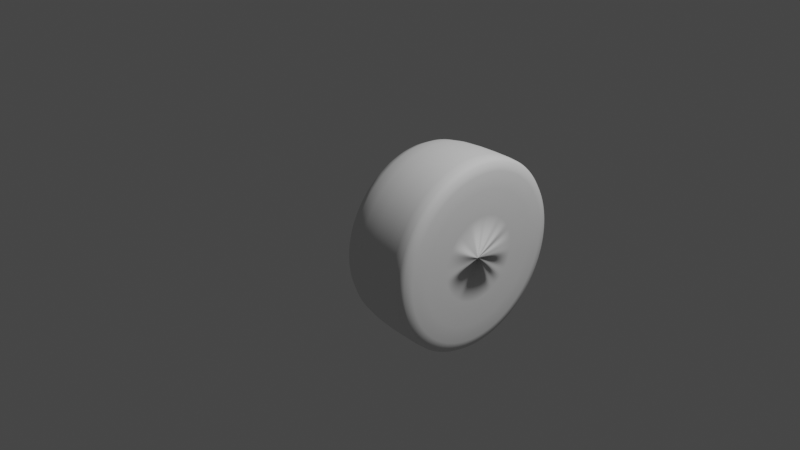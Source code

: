# Source: Default.blend  (saved by Blender 2.93.20; exported with 4.5.12 LTS)
import bpy
from mathutils import Matrix  # noqa: F401  (used for matrix-valued properties, if any)

bpy.ops.wm.read_factory_settings(use_empty=True)
scene = bpy.context.scene
scene.name = 'Scene'

# ---- collections
col_collection = bpy.data.collections.new('Collection'); scene.collection.children.link(col_collection)

# ---- world
world_world = bpy.data.worlds.new('World'); scene.world = world_world
world_world.use_nodes = True; world_world.node_tree.nodes.clear()
_N = world_world.node_tree.nodes; _L = world_world.node_tree.links
n0 = _N.new('ShaderNodeOutputWorld'); n0.name = 'World Output'; n0.location = (300, 300)
n1 = _N.new('ShaderNodeBackground'); n1.name = 'Background'; n1.location = (10, 300)
n1.inputs[0].default_value = (0.05088, 0.05088, 0.05088, 1.0)
_L.new(n1.outputs[0], n0.inputs[0])
n0.is_active_output = True
world_world.color = (0.05088, 0.05088, 0.05088)
world_world.use_sun_shadow = False
world_world.sun_shadow_jitter_overblur = 0.0

# ---- cameras
cam_camera = bpy.data.cameras.new('Camera')
cam_camera.clip_end = 100.0
cam_camera.ortho_scale = 7.314

# ---- lights
light_light = bpy.data.lights.new('Light', 'POINT')
light_light.transmission_factor = 0.0
light_light.energy = 1000.0
light_light.shadow_soft_size = 0.1
light_light.shadow_maximum_resolution = 0.006
light_light.use_absolute_resolution = True

# ---- meshes
me_cylinder = bpy.data.meshes.new('Cylinder')
me_cylinder.from_pydata([(1.004, -0.03834, 0.7415), (0.08102, 0.03736, -0.7175), (1.003, -0.1835, 0.7211), (0.08221, 0.1779, -0.6979), (1.002, -0.322, 0.6729), (0.08351, 0.3119, -0.6511), (1.0, -0.4483, 0.5985), (0.08486, 0.4342, -0.5791), (0.9987, -0.5578, 0.5009), (0.08622, 0.5402, -0.4847), (0.9973, -0.6461, 0.3839), (0.08754, 0.6256, -0.3714), (0.9961, -0.7098, 0.2518), (0.08875, 0.6873, -0.2436), (0.995, -0.7466, 0.1099), (0.08983, 0.7229, -0.1062), (0.9941, -0.7549, -0.03649), (0.09071, 0.731, 0.03551), (0.9934, -0.7346, -0.1817), (0.09138, 0.7113, 0.1761), (0.9929, -0.6863, -0.3201), (0.09181, 0.6646, 0.3101), (0.9928, -0.6119, -0.4465), (0.09197, 0.5926, 0.4324), (0.9929, -0.5144, -0.5559), (0.09186, 0.4981, 0.5383), (0.9933, -0.3973, -0.6442), (0.0915, 0.3848, 0.6238), (0.9939, -0.2653, -0.708), (0.09088, 0.257, 0.6855), (0.9948, -0.1233, -0.7448), (0.09004, 0.1196, 0.7211), (0.9958, 0.02305, -0.7531), (0.089, -0.02207, 0.7292), (0.9971, 0.1683, -0.7328), (0.08781, -0.1626, 0.7095), (0.9984, 0.3067, -0.6845), (0.08651, -0.2966, 0.6628), (0.9998, 0.4331, -0.6102), (0.08516, -0.4189, 0.5908), (1.001, 0.5425, -0.5126), (0.0838, -0.5249, 0.4963), (1.003, 0.6308, -0.3955), (0.08249, -0.6103, 0.383), (1.004, 0.6945, -0.2635), (0.08127, -0.672, 0.2552), (1.005, 0.7313, -0.1215), (0.0802, -0.7076, 0.1178), (1.006, 0.7397, 0.02484), (0.07931, -0.7157, -0.02386), (1.007, 0.7193, 0.17), (0.07864, -0.696, -0.1644), (1.007, 0.671, 0.3085), (0.07822, -0.6535, -0.2931), (1.007, 0.5967, 0.4349), (0.07805, -0.5792, -0.4193), (1.007, 0.4991, 0.5443), (0.07816, -0.4816, -0.5287), (1.007, 0.382, 0.6326), (0.07854, -0.3647, -0.6169), (1.006, 0.25, 0.6963), (0.07914, -0.2417, -0.6738), (1.005, 0.108, 0.7331), (0.07999, -0.1043, -0.7094), (0.08114, 0.2428, -0.9661), (0.0795, 0.04869, -0.9933), (0.08294, 0.4279, -0.9016), (0.08481, 0.5969, -0.8021), (0.08669, 0.7432, -0.6717), (0.0885, 0.8612, -0.5152), (0.09018, 0.9464, -0.3386), (0.09166, 0.9956, -0.1489), (0.09289, 1.007, 0.04683), (0.09381, 0.9796, 0.241), (0.0944, 0.915, 0.4261), (0.09462, 0.8156, 0.595), (0.09448, 0.6851, 0.7413), (0.09397, 0.5286, 0.8594), (0.09312, 0.3521, 0.9446), (0.09195, 0.1623, 0.9938), (0.09052, -0.0334, 1.005), (0.08888, -0.2275, 0.9778), (0.08709, -0.4126, 0.9132), (0.08522, -0.5816, 0.8138), (0.08334, -0.7279, 0.6833), (0.08152, -0.8459, 0.5268), (0.07984, -0.9311, 0.3503), (0.07836, -0.9803, 0.1605), (0.07713, -0.9915, -0.03517), (0.07621, -0.9643, -0.2293), (0.07563, -0.8997, -0.4144), (0.0754, -0.8003, -0.5834), (0.07555, -0.6698, -0.7297), (0.07605, -0.5133, -0.8477), (0.07691, -0.3368, -0.9329), (0.07807, -0.147, -0.9821), (0.9944, 0.0334, -1.005), (0.9961, 0.2275, -0.9778), (0.9979, 0.4126, -0.9132), (0.9997, 0.5816, -0.8138), (1.002, 0.7279, -0.6833), (1.003, 0.8459, -0.5268), (1.005, 0.9311, -0.3503), (1.007, 0.9803, -0.1605), (1.008, 0.9915, 0.03517), (1.009, 0.9643, 0.2293), (1.009, 0.8997, 0.4144), (1.01, 0.8003, 0.5834), (1.009, 0.6698, 0.7297), (1.009, 0.5133, 0.8477), (1.008, 0.3368, 0.9329), (1.007, 0.147, 0.9821), (1.005, -0.04869, 0.9933), (1.004, -0.2428, 0.9661), (1.002, -0.4279, 0.9016), (1.0, -0.5969, 0.8021), (0.9983, -0.7432, 0.6717), (0.9965, -0.8612, 0.5152), (0.9948, -0.9464, 0.3386), (0.9933, -0.9956, 0.1489), (0.9921, -1.007, -0.04683), (0.9912, -0.9796, -0.241), (0.9906, -0.915, -0.4261), (0.9903, -0.8156, -0.595), (0.9905, -0.6851, -0.7413), (0.991, -0.5286, -0.8594), (0.9918, -0.3521, -0.9446), (0.993, -0.1623, -0.9938), (0.9944, 0.0334, -1.005), (0.9961, 0.2275, -0.9778), (0.9979, 0.4126, -0.9132), (0.9997, 0.5816, -0.8138), (1.002, 0.7279, -0.6833), (1.003, 0.8459, -0.5268), (1.005, 0.9311, -0.3503), (1.007, 0.9803, -0.1605), (1.008, 0.9915, 0.03517), (1.009, 0.9643, 0.2293), (1.009, 0.8997, 0.4144), (1.01, 0.8003, 0.5834), (1.009, 0.6698, 0.7297), (1.009, 0.5133, 0.8477), (1.008, 0.3368, 0.9329), (1.007, 0.147, 0.9821), (1.005, -0.04869, 0.9933), (1.004, -0.2428, 0.9661), (1.002, -0.4279, 0.9016), (1.0, -0.5969, 0.8021), (0.9983, -0.7432, 0.6717), (0.9965, -0.8612, 0.5152), (0.9948, -0.9464, 0.3386), (0.9933, -0.9956, 0.1489), (0.9921, -1.007, -0.04683), (0.9912, -0.9796, -0.241), (0.9906, -0.915, -0.4261), (0.9903, -0.8156, -0.595), (0.9905, -0.6851, -0.7413), (0.991, -0.5286, -0.8594), (0.9918, -0.3521, -0.9446), (0.993, -0.1623, -0.9938), (0.5349, -0.03476, 0.7442), (0.5336, -0.18, 0.7239), (0.5323, -0.3184, 0.6756), (0.5309, -0.4448, 0.6012), (0.5295, -0.5542, 0.5036), (0.5281, -0.6425, 0.3866), (0.5269, -0.7062, 0.2546), (0.5258, -0.743, 0.1126), (0.5248, -0.7514, -0.03376), (0.5241, -0.731, -0.179), (0.5237, -0.6827, -0.3174), (0.5235, -0.6084, -0.4438), (0.5236, -0.5108, -0.5532), (0.524, -0.3937, -0.6415), (0.5247, -0.2617, -0.7053), (0.5255, -0.1197, -0.742), (0.5266, 0.02664, -0.7504), (0.5278, 0.1718, -0.7301), (0.5292, 0.3103, -0.6818), (0.5306, 0.4366, -0.6074), (0.532, 0.5461, -0.5098), (0.5333, 0.6344, -0.3928), (0.5346, 0.6981, -0.2607), (0.5357, 0.7349, -0.1188), (0.5366, 0.7432, 0.02757), (0.5373, 0.7229, 0.1728), (0.5377, 0.6746, 0.3112), (0.5379, 0.6002, 0.4376), (0.5378, 0.5027, 0.547), (0.5374, 0.3856, 0.6353), (0.5368, 0.2536, 0.6991), (0.5359, 0.1116, 0.7358)], [], [(96, 65, 64, 97), (97, 64, 66, 98), (98, 66, 67, 99), (99, 67, 68, 100), (100, 68, 69, 101), (101, 69, 70, 102), (102, 70, 71, 103), (103, 71, 72, 104), (104, 72, 73, 105), (105, 73, 74, 106), (106, 74, 75, 107), (107, 75, 76, 108), (108, 76, 77, 109), (109, 77, 78, 110), (110, 78, 79, 111), (111, 79, 80, 112), (112, 80, 81, 113), (113, 81, 82, 114), (114, 82, 83, 115), (115, 83, 84, 116), (116, 84, 85, 117), (117, 85, 86, 118), (118, 86, 87, 119), (119, 87, 88, 120), (120, 88, 89, 121), (121, 89, 90, 122), (122, 90, 91, 123), (123, 91, 92, 124), (124, 92, 93, 125), (125, 93, 94, 126), (3, 1, 63, 61, 59, 57, 55, 53, 51, 49, 47, 45, 43, 41, 39, 37, 35, 33, 31, 29, 27, 25, 23, 21, 19, 17, 15, 13, 11, 9, 7, 5), (126, 94, 95, 127), (127, 95, 65, 96), (38, 40, 180, 179), (1, 3, 64, 65), (3, 5, 66, 64), (5, 7, 67, 66), (7, 9, 68, 67), (9, 11, 69, 68), (11, 13, 70, 69), (13, 15, 71, 70), (15, 17, 72, 71), (17, 19, 73, 72), (19, 21, 74, 73), (21, 23, 75, 74), (23, 25, 76, 75), (25, 27, 77, 76), (27, 29, 78, 77), (29, 31, 79, 78), (31, 33, 80, 79), (33, 35, 81, 80), (35, 37, 82, 81), (37, 39, 83, 82), (39, 41, 84, 83), (41, 43, 85, 84), (43, 45, 86, 85), (45, 47, 87, 86), (47, 49, 88, 87), (49, 51, 89, 88), (51, 53, 90, 89), (53, 55, 91, 90), (55, 57, 92, 91), (57, 59, 93, 92), (59, 61, 94, 93), (61, 63, 95, 94), (63, 1, 65, 95), (129, 128, 96, 97), (130, 129, 97, 98), (131, 130, 98, 99), (132, 131, 99, 100), (133, 132, 100, 101), (134, 133, 101, 102), (135, 134, 102, 103), (136, 135, 103, 104), (137, 136, 104, 105), (138, 137, 105, 106), (139, 138, 106, 107), (140, 139, 107, 108), (141, 140, 108, 109), (142, 141, 109, 110), (143, 142, 110, 111), (144, 143, 111, 112), (145, 144, 112, 113), (146, 145, 113, 114), (147, 146, 114, 115), (148, 147, 115, 116), (149, 148, 116, 117), (150, 149, 117, 118), (151, 150, 118, 119), (152, 151, 119, 120), (153, 152, 120, 121), (154, 153, 121, 122), (155, 154, 122, 123), (156, 155, 123, 124), (157, 156, 124, 125), (158, 157, 125, 126), (159, 158, 126, 127), (128, 159, 127, 96), (2, 0, 128, 129), (4, 2, 129, 130), (6, 4, 130, 131), (8, 6, 131, 132), (10, 8, 132, 133), (12, 10, 133, 134), (14, 12, 134, 135), (16, 14, 135, 136), (18, 16, 136, 137), (20, 18, 137, 138), (22, 20, 138, 139), (24, 22, 139, 140), (26, 24, 140, 141), (28, 26, 141, 142), (30, 28, 142, 143), (32, 30, 143, 144), (34, 32, 144, 145), (36, 34, 145, 146), (38, 36, 146, 147), (40, 38, 147, 148), (42, 40, 148, 149), (44, 42, 149, 150), (46, 44, 150, 151), (48, 46, 151, 152), (50, 48, 152, 153), (52, 50, 153, 154), (54, 52, 154, 155), (56, 54, 155, 156), (58, 56, 156, 157), (60, 58, 157, 158), (62, 60, 158, 159), (0, 62, 159, 128), (160, 161, 162, 163, 164, 165, 166, 167, 168, 169, 170, 171, 172, 173, 174, 175, 176, 177, 178, 179, 180, 181, 182, 183, 184, 185, 186, 187, 188, 189, 190, 191), (12, 14, 167, 166), (40, 42, 181, 180), (14, 16, 168, 167), (42, 44, 182, 181), (16, 18, 169, 168), (44, 46, 183, 182), (18, 20, 170, 169), (46, 48, 184, 183), (20, 22, 171, 170), (48, 50, 185, 184), (22, 24, 172, 171), (50, 52, 186, 185), (24, 26, 173, 172), (52, 54, 187, 186), (26, 28, 174, 173), (0, 2, 161, 160), (54, 56, 188, 187), (28, 30, 175, 174), (2, 4, 162, 161), (56, 58, 189, 188), (30, 32, 176, 175), (4, 6, 163, 162), (58, 60, 190, 189), (32, 34, 177, 176), (6, 8, 164, 163), (60, 62, 191, 190), (34, 36, 178, 177), (8, 10, 165, 164), (62, 0, 160, 191), (36, 38, 179, 178), (10, 12, 166, 165)])
me_cylinder.polygons.foreach_set('use_smooth', [True] * 162)
_uv = me_cylinder.uv_layers.new(name='UVMap')
_uv.uv.foreach_set('vector', [1.0, 0.5, 1.0, 1.0, 0.9688, 1.0, 0.9688, 0.5, 0.9688, 0.5, 0.9688, 1.0, 0.9375, 1.0, 0.9375, 0.5, 0.9375, 0.5, 0.9375, 1.0, 0.9062, 1.0, 0.9062, 0.5, 0.9062, 0.5, 0.9062, 1.0, 0.875, 1.0, 0.875, 0.5, 0.875, 0.5, 0.875, 1.0, 0.8438, 1.0, 0.8438, 0.5, 0.8438, 0.5, 0.8438, 1.0, 0.8125, 1.0, 0.8125, 0.5, 0.8125, 0.5, 0.8125, 1.0, 0.7812, 1.0, 0.7812, 0.5, 0.7812, 0.5, 0.7812, 1.0, 0.75, 1.0, 0.75, 0.5, 0.75, 0.5, 0.75, 1.0, 0.7188, 1.0, 0.7188, 0.5, 0.7188, 0.5, 0.7188, 1.0, 0.6875, 1.0, 0.6875, 0.5, 0.6875, 0.5, 0.6875, 1.0, 0.6562, 1.0, 0.6562, 0.5, 0.6562, 0.5, 0.6562, 1.0, 0.625, 1.0, 0.625, 0.5, 0.625, 0.5, 0.625, 1.0, 0.5938, 1.0, 0.5938, 0.5, 0.5938, 0.5, 0.5938, 1.0, 0.5625, 1.0, 0.5625, 0.5, 0.5625, 0.5, 0.5625, 1.0, 0.5312, 1.0, 0.5312, 0.5, 0.5312, 0.5, 0.5312, 1.0, 0.5, 1.0, 0.5, 0.5, 0.5, 0.5, 0.5, 1.0, 0.4688, 1.0, 0.4688, 0.5, 0.4688, 0.5, 0.4688, 1.0, 0.4375, 1.0, 0.4375, 0.5, 0.4375, 0.5, 0.4375, 1.0, 0.4062, 1.0, 0.4062, 0.5, 0.4062, 0.5, 0.4062, 1.0, 0.375, 1.0, 0.375, 0.5, 0.375, 0.5, 0.375, 1.0, 0.3438, 1.0, 0.3438, 0.5, 0.3438, 0.5, 0.3438, 1.0, 0.3125, 1.0, 0.3125, 0.5, 0.3125, 0.5, 0.3125, 1.0, 0.2812, 1.0, 0.2812, 0.5, 0.2812, 0.5, 0.2812, 1.0, 0.25, 1.0, 0.25, 0.5, 0.25, 0.5, 0.25, 1.0, 0.2188, 1.0, 0.2188, 0.5, 0.2188, 0.5, 0.2188, 1.0, 0.1875, 1.0, 0.1875, 0.5, 0.1875, 0.5, 0.1875, 1.0, 0.1562, 1.0, 0.1562, 0.5, 0.1562, 0.5, 0.1562, 1.0, 0.125, 1.0, 0.125, 0.5, 0.125, 0.5, 0.125, 1.0, 0.09375, 1.0, 0.09375, 0.5, 0.09375, 0.5, 0.09375, 1.0, 0.0625, 1.0, 0.0625, 0.5, 0.2839, 0.4204, 0.25, 0.4238, 0.2161, 0.4204, 0.1835, 0.4105, 0.1535, 0.3945, 0.1271, 0.3729, 0.1055, 0.3465, 0.08947, 0.3165, 0.07958, 0.2839, 0.07624, 0.25, 0.07958, 0.2161, 0.08947, 0.1835, 0.1055, 0.1535, 0.1271, 0.1271, 0.1535, 0.1055, 0.1835, 0.08947, 0.2161, 0.07958, 0.25, 0.07624, 0.2839, 0.07958, 0.3165, 0.08947, 0.3465, 0.1055, 0.3729, 0.1271, 0.3945, 0.1535, 0.4105, 0.1835, 0.4204, 0.2161, 0.4238, 0.25, 0.4204, 0.2839, 0.4105, 0.3165, 0.3945, 0.3465, 0.3729, 0.3729, 0.3465, 0.3945, 0.3165, 0.4105, 0.0625, 0.5, 0.0625, 1.0, 0.03125, 1.0, 0.03125, 0.5, 0.03125, 0.5, 0.03125, 1.0, 0.0, 1.0, 0.0, 0.5, 0.8497, 0.3993, 0.8769, 0.3769, 0.8769, 0.3769, 0.8497, 0.3993, 0.25, 0.4238, 0.2839, 0.4204, 0.2968, 0.4854, 0.25, 0.49, 0.2839, 0.4204, 0.3165, 0.4105, 0.3418, 0.4717, 0.2968, 0.4854, 0.3165, 0.4105, 0.3465, 0.3945, 0.3833, 0.4496, 0.3418, 0.4717, 0.3465, 0.3945, 0.3729, 0.3729, 0.4197, 0.4197, 0.3833, 0.4496, 0.3729, 0.3729, 0.3945, 0.3465, 0.4496, 0.3833, 0.4197, 0.4197, 0.3945, 0.3465, 0.4105, 0.3165, 0.4717, 0.3418, 0.4496, 0.3833, 0.4105, 0.3165, 0.4204, 0.2839, 0.4854, 0.2968, 0.4717, 0.3418, 0.4204, 0.2839, 0.4238, 0.25, 0.49, 0.25, 0.4854, 0.2968, 0.4238, 0.25, 0.4204, 0.2161, 0.4854, 0.2032, 0.49, 0.25, 0.4204, 0.2161, 0.4105, 0.1835, 0.4717, 0.1582, 0.4854, 0.2032, 0.4105, 0.1835, 0.3945, 0.1535, 0.4496, 0.1167, 0.4717, 0.1582, 0.3945, 0.1535, 0.3729, 0.1271, 0.4197, 0.08029, 0.4496, 0.1167, 0.3729, 0.1271, 0.3465, 0.1055, 0.3833, 0.05045, 0.4197, 0.08029, 0.3465, 0.1055, 0.3165, 0.08947, 0.3418, 0.02827, 0.3833, 0.05045, 0.3165, 0.08947, 0.2839, 0.07958, 0.2968, 0.01461, 0.3418, 0.02827, 0.2839, 0.07958, 0.25, 0.07624, 0.25, 0.01, 0.2968, 0.01461, 0.25, 0.07624, 0.2161, 0.07958, 0.2032, 0.01461, 0.25, 0.01, 0.2161, 0.07958, 0.1835, 0.08947, 0.1582, 0.02827, 0.2032, 0.01461, 0.1835, 0.08947, 0.1535, 0.1055, 0.1167, 0.05045, 0.1582, 0.02827, 0.1535, 0.1055, 0.1271, 0.1271, 0.08029, 0.08029, 0.1167, 0.05045, 0.1271, 0.1271, 0.1055, 0.1535, 0.05045, 0.1167, 0.08029, 0.08029, 0.1055, 0.1535, 0.08947, 0.1835, 0.02827, 0.1582, 0.05045, 0.1167, 0.08947, 0.1835, 0.07958, 0.2161, 0.01461, 0.2032, 0.02827, 0.1582, 0.07958, 0.2161, 0.07624, 0.25, 0.01, 0.25, 0.01461, 0.2032, 0.07624, 0.25, 0.07958, 0.2839, 0.01461, 0.2968, 0.01, 0.25, 0.07958, 0.2839, 0.08947, 0.3165, 0.02827, 0.3418, 0.01461, 0.2968, 0.08947, 0.3165, 0.1055, 0.3465, 0.05045, 0.3833, 0.02827, 0.3418, 0.1055, 0.3465, 0.1271, 0.3729, 0.08029, 0.4197, 0.05045, 0.3833, 0.1271, 0.3729, 0.1535, 0.3945, 0.1167, 0.4496, 0.08029, 0.4197, 0.1535, 0.3945, 0.1835, 0.4105, 0.1582, 0.4717, 0.1167, 0.4496, 0.1835, 0.4105, 0.2161, 0.4204, 0.2032, 0.4854, 0.1582, 0.4717, 0.2161, 0.4204, 0.25, 0.4238, 0.25, 0.49, 0.2032, 0.4854, 0.7968, 0.4854, 0.75, 0.49, 0.75, 0.49, 0.7968, 0.4854, 0.8418, 0.4717, 0.7968, 0.4854, 0.7968, 0.4854, 0.8418, 0.4717, 0.8833, 0.4496, 0.8418, 0.4717, 0.8418, 0.4717, 0.8833, 0.4496, 0.9197, 0.4197, 0.8833, 0.4496, 0.8833, 0.4496, 0.9197, 0.4197, 0.9496, 0.3833, 0.9197, 0.4197, 0.9197, 0.4197, 0.9496, 0.3833, 0.9717, 0.3418, 0.9496, 0.3833, 0.9496, 0.3833, 0.9717, 0.3418, 0.9854, 0.2968, 0.9717, 0.3418, 0.9717, 0.3418, 0.9854, 0.2968, 0.99, 0.25, 0.9854, 0.2968, 0.9854, 0.2968, 0.99, 0.25, 0.9854, 0.2032, 0.99, 0.25, 0.99, 0.25, 0.9854, 0.2032, 0.9717, 0.1582, 0.9854, 0.2032, 0.9854, 0.2032, 0.9717, 0.1582, 0.9496, 0.1167, 0.9717, 0.1582, 0.9717, 0.1582, 0.9496, 0.1167, 0.9197, 0.08029, 0.9496, 0.1167, 0.9496, 0.1167, 0.9197, 0.08029, 0.8833, 0.05045, 0.9197, 0.08029, 0.9197, 0.08029, 0.8833, 0.05045, 0.8418, 0.02827, 0.8833, 0.05045, 0.8833, 0.05045, 0.8418, 0.02827, 0.7968, 0.01461, 0.8418, 0.02827, 0.8418, 0.02827, 0.7968, 0.01461, 0.75, 0.01, 0.7968, 0.01461, 0.7968, 0.01461, 0.75, 0.01, 0.7032, 0.01461, 0.75, 0.01, 0.75, 0.01, 0.7032, 0.01461, 0.6582, 0.02827, 0.7032, 0.01461, 0.7032, 0.01461, 0.6582, 0.02827, 0.6167, 0.05045, 0.6582, 0.02827, 0.6582, 0.02827, 0.6167, 0.05045, 0.5803, 0.08029, 0.6167, 0.05045, 0.6167, 0.05045, 0.5803, 0.08029, 0.5504, 0.1167, 0.5803, 0.08029, 0.5803, 0.08029, 0.5504, 0.1167, 0.5283, 0.1582, 0.5504, 0.1167, 0.5504, 0.1167, 0.5283, 0.1582, 0.5146, 0.2032, 0.5283, 0.1582, 0.5283, 0.1582, 0.5146, 0.2032, 0.51, 0.25, 0.5146, 0.2032, 0.5146, 0.2032, 0.51, 0.25, 0.5146, 0.2968, 0.51, 0.25, 0.51, 0.25, 0.5146, 0.2968, 0.5283, 0.3418, 0.5146, 0.2968, 0.5146, 0.2968, 0.5283, 0.3418, 0.5504, 0.3833, 0.5283, 0.3418, 0.5283, 0.3418, 0.5504, 0.3833, 0.5803, 0.4197, 0.5504, 0.3833, 0.5504, 0.3833, 0.5803, 0.4197, 0.6167, 0.4496, 0.5803, 0.4197, 0.5803, 0.4197, 0.6167, 0.4496, 0.6582, 0.4717, 0.6167, 0.4496, 0.6167, 0.4496, 0.6582, 0.4717, 0.7032, 0.4854, 0.6582, 0.4717, 0.6582, 0.4717, 0.7032, 0.4854, 0.75, 0.49, 0.7032, 0.4854, 0.7032, 0.4854, 0.75, 0.49, 0.715, 0.07394, 0.75, 0.07049, 0.75, 0.49, 0.7968, 0.4854, 0.6813, 0.08416, 0.715, 0.07394, 0.7968, 0.4854, 0.8418, 0.4717, 0.6503, 0.1007, 0.6813, 0.08416, 0.8418, 0.4717, 0.8833, 0.4496, 0.6231, 0.1231, 0.6503, 0.1007, 0.8833, 0.4496, 0.9197, 0.4197, 0.6007, 0.1503, 0.6231, 0.1231, 0.9197, 0.4197, 0.9496, 0.3833, 0.5842, 0.1813, 0.6007, 0.1503, 0.9496, 0.3833, 0.9717, 0.3418, 0.5739, 0.215, 0.5842, 0.1813, 0.9717, 0.3418, 0.9854, 0.2968, 0.5705, 0.25, 0.5739, 0.215, 0.9854, 0.2968, 0.99, 0.25, 0.5739, 0.285, 0.5705, 0.25, 0.99, 0.25, 0.9854, 0.2032, 0.5842, 0.3187, 0.5739, 0.285, 0.9854, 0.2032, 0.9717, 0.1582, 0.6007, 0.3497, 0.5842, 0.3187, 0.9717, 0.1582, 0.9496, 0.1167, 0.6231, 0.3769, 0.6007, 0.3497, 0.9496, 0.1167, 0.9197, 0.08029, 0.6503, 0.3993, 0.6231, 0.3769, 0.9197, 0.08029, 0.8833, 0.05045, 0.6813, 0.4158, 0.6503, 0.3993, 0.8833, 0.05045, 0.8418, 0.02827, 0.715, 0.4261, 0.6813, 0.4158, 0.8418, 0.02827, 0.7968, 0.01461, 0.75, 0.4295, 0.715, 0.4261, 0.7968, 0.01461, 0.75, 0.01, 0.785, 0.4261, 0.75, 0.4295, 0.75, 0.01, 0.7032, 0.01461, 0.8187, 0.4158, 0.785, 0.4261, 0.7032, 0.01461, 0.6582, 0.02827, 0.8497, 0.3993, 0.8187, 0.4158, 0.6582, 0.02827, 0.6167, 0.05045, 0.8769, 0.3769, 0.8497, 0.3993, 0.6167, 0.05045, 0.5803, 0.08029, 0.8993, 0.3497, 0.8769, 0.3769, 0.5803, 0.08029, 0.5504, 0.1167, 0.9158, 0.3187, 0.8993, 0.3497, 0.5504, 0.1167, 0.5283, 0.1582, 0.9261, 0.285, 0.9158, 0.3187, 0.5283, 0.1582, 0.5146, 0.2032, 0.9295, 0.25, 0.9261, 0.285, 0.5146, 0.2032, 0.51, 0.25, 0.9261, 0.215, 0.9295, 0.25, 0.51, 0.25, 0.5146, 0.2968, 0.9158, 0.1813, 0.9261, 0.215, 0.5146, 0.2968, 0.5283, 0.3418, 0.8993, 0.1503, 0.9158, 0.1813, 0.5283, 0.3418, 0.5504, 0.3833, 0.8769, 0.1231, 0.8993, 0.1503, 0.5504, 0.3833, 0.5803, 0.4197, 0.8497, 0.1007, 0.8769, 0.1231, 0.5803, 0.4197, 0.6167, 0.4496, 0.8187, 0.08416, 0.8497, 0.1007, 0.6167, 0.4496, 0.6582, 0.4717, 0.785, 0.07394, 0.8187, 0.08416, 0.6582, 0.4717, 0.7032, 0.4854, 0.75, 0.07049, 0.785, 0.07394, 0.7032, 0.4854, 0.75, 0.49, 0.75, 0.07049, 0.715, 0.07394, 0.6813, 0.08416, 0.6503, 0.1007, 0.6231, 0.1231, 0.6007, 0.1503, 0.5842, 0.1813, 0.5739, 0.215, 0.5705, 0.25, 0.5739, 0.285, 0.5842, 0.3187, 0.6007, 0.3497, 0.6231, 0.3769, 0.6503, 0.3993, 0.6813, 0.4158, 0.715, 0.4261, 0.75, 0.4295, 0.785, 0.4261, 0.8187, 0.4158, 0.8497, 0.3993, 0.8769, 0.3769, 0.8993, 0.3497, 0.9158, 0.3187, 0.9261, 0.285, 0.9295, 0.25, 0.9261, 0.215, 0.9158, 0.1813, 0.8993, 0.1503, 0.8769, 0.1231, 0.8497, 0.1007, 0.8187, 0.08416, 0.785, 0.07394, 0.5842, 0.1813, 0.5739, 0.215, 0.5739, 0.215, 0.5842, 0.1813, 0.8769, 0.3769, 0.8993, 0.3497, 0.8993, 0.3497, 0.8769, 0.3769, 0.5739, 0.215, 0.5705, 0.25, 0.5705, 0.25, 0.5739, 0.215, 0.8993, 0.3497, 0.9158, 0.3187, 0.9158, 0.3187, 0.8993, 0.3497, 0.5705, 0.25, 0.5739, 0.285, 0.5739, 0.285, 0.5705, 0.25, 0.9158, 0.3187, 0.9261, 0.285, 0.9261, 0.285, 0.9158, 0.3187, 0.5739, 0.285, 0.5842, 0.3187, 0.5842, 0.3187, 0.5739, 0.285, 0.9261, 0.285, 0.9295, 0.25, 0.9295, 0.25, 0.9261, 0.285, 0.5842, 0.3187, 0.6007, 0.3497, 0.6007, 0.3497, 0.5842, 0.3187, 0.9295, 0.25, 0.9261, 0.215, 0.9261, 0.215, 0.9295, 0.25, 0.6007, 0.3497, 0.6231, 0.3769, 0.6231, 0.3769, 0.6007, 0.3497, 0.9261, 0.215, 0.9158, 0.1813, 0.9158, 0.1813, 0.9261, 0.215, 0.6231, 0.3769, 0.6503, 0.3993, 0.6503, 0.3993, 0.6231, 0.3769, 0.9158, 0.1813, 0.8993, 0.1503, 0.8993, 0.1503, 0.9158, 0.1813, 0.6503, 0.3993, 0.6813, 0.4158, 0.6813, 0.4158, 0.6503, 0.3993, 0.75, 0.07049, 0.715, 0.07394, 0.715, 0.07394, 0.75, 0.07049, 0.8993, 0.1503, 0.8769, 0.1231, 0.8769, 0.1231, 0.8993, 0.1503, 0.6813, 0.4158, 0.715, 0.4261, 0.715, 0.4261, 0.6813, 0.4158, 0.715, 0.07394, 0.6813, 0.08416, 0.6813, 0.08416, 0.715, 0.07394, 0.8769, 0.1231, 0.8497, 0.1007, 0.8497, 0.1007, 0.8769, 0.1231, 0.715, 0.4261, 0.75, 0.4295, 0.75, 0.4295, 0.715, 0.4261, 0.6813, 0.08416, 0.6503, 0.1007, 0.6503, 0.1007, 0.6813, 0.08416, 0.8497, 0.1007, 0.8187, 0.08416, 0.8187, 0.08416, 0.8497, 0.1007, 0.75, 0.4295, 0.785, 0.4261, 0.785, 0.4261, 0.75, 0.4295, 0.6503, 0.1007, 0.6231, 0.1231, 0.6231, 0.1231, 0.6503, 0.1007, 0.8187, 0.08416, 0.785, 0.07394, 0.785, 0.07394, 0.8187, 0.08416, 0.785, 0.4261, 0.8187, 0.4158, 0.8187, 0.4158, 0.785, 0.4261, 0.6231, 0.1231, 0.6007, 0.1503, 0.6007, 0.1503, 0.6231, 0.1231, 0.785, 0.07394, 0.75, 0.07049, 0.75, 0.07049, 0.785, 0.07394, 0.8187, 0.4158, 0.8497, 0.3993, 0.8497, 0.3993, 0.8187, 0.4158, 0.6007, 0.1503, 0.5842, 0.1813, 0.5842, 0.1813, 0.6007, 0.1503])
me_cylinder.use_remesh_fix_poles = True
me_cylinder.use_remesh_preserve_attributes = False
me_cylinder.update()

# ---- objects
ob_light = bpy.data.objects.new('Light', light_light)
ob_camera = bpy.data.objects.new('Camera', cam_camera)
ob_cylinder = bpy.data.objects.new('Cylinder', me_cylinder)

# ---- transforms, parenting, visibility, modifiers, constraints
ob_light.location = (4.076, 1.005, 5.904)
ob_light.rotation_euler = (0.6503, 0.05522, 1.866)
ob_light.lock_rotations_4d = False
ob_light.empty_display_type = 'ARROWS'
ob_light.color = (0.0, 0.0, 0.0, 0.0)
ob_light.lineart.crease_threshold = 0.0
ob_camera.location = (7.359, -6.926, 4.958)
ob_camera.rotation_euler = (1.109, 0.0, 0.8149)
ob_camera.lock_rotations_4d = False
ob_camera.empty_display_type = 'ARROWS'
ob_camera.color = (0.0, 0.0, 0.0, 0.0)
ob_camera.display_type = 'WIRE'
ob_camera.lineart.crease_threshold = 0.0
ob_cylinder.location = (0.1177, -3.725e-09, -0.0158)
_m = ob_cylinder.modifiers.new('Subdivision', 'SUBSURF')
_m.levels = 2

# ---- collection membership
col_collection.objects.link(ob_light)
col_collection.objects.link(ob_camera)
col_collection.objects.link(ob_cylinder)

# ---- scene / render settings (as saved in the file)
scene.camera = ob_camera
scene.frame_start = 1; scene.frame_end = 250; scene.frame_set(226)
scene.render.engine = 'BLENDER_EEVEE_NEXT'
scene.cycles.use_denoising = False
scene.cycles.samples = 128
scene.cycles.sampling_pattern = 'TABULATED_SOBOL'
scene.cycles.use_adaptive_sampling = False
scene.cycles.use_light_tree = False
scene.view_settings.view_transform = 'Filmic'
bpy.context.view_layer.update()
